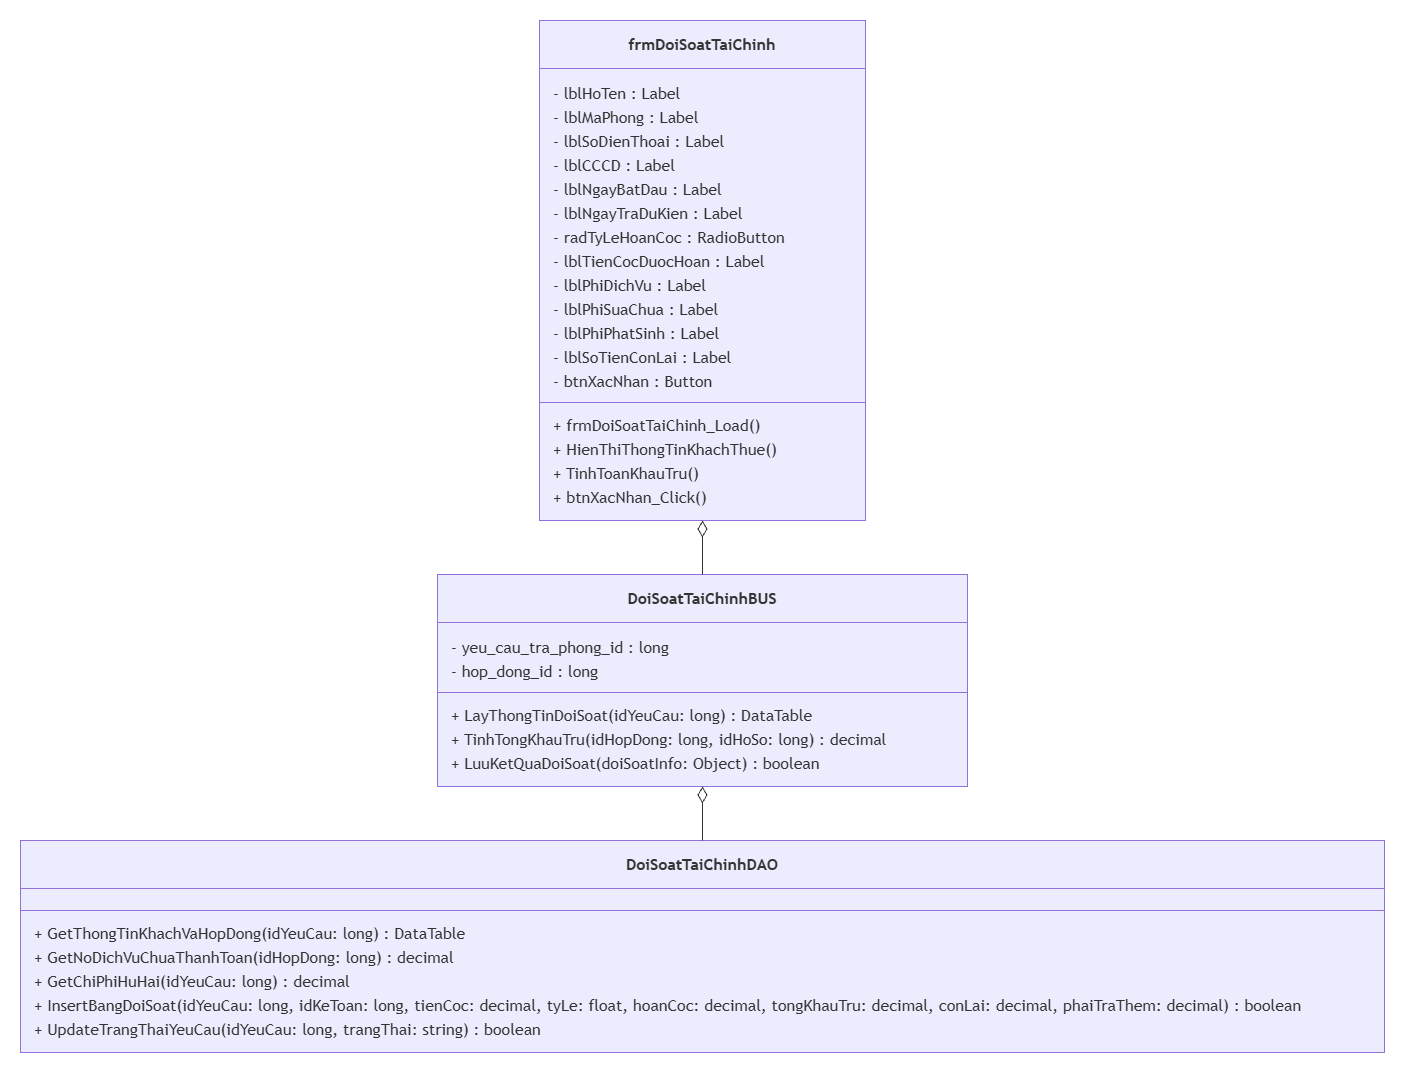

The diagram above was exported from draw.io. Its source (the exported page's mxGraphModel, read from the mxfile embedded in the PNG):
<mxGraphModel dx="1030" dy="527" grid="1" gridSize="10" guides="1" tooltips="1" connect="1" arrows="1" fold="1" page="1" pageScale="1" pageWidth="900" pageHeight="1600" math="0" shadow="0">
  <root>
    <mxCell id="0" />
    <mxCell id="1" parent="0" />
    <UserObject label="" mermaidData="{&#10;  &quot;data&quot;: &quot;classDiagram\n    class frmDoiSoatTaiChinh {\n        - lblHoTen : Label\n        - lblMaPhong : Label\n        - lblSoDienThoai : Label\n        - lblCCCD : Label\n        - lblNgayBatDau : Label\n        - lblNgayTraDuKien : Label\n        - radTyLeHoanCoc : RadioButton\n        - lblTienCocDuocHoan : Label\n        - lblPhiDichVu : Label\n        - lblPhiSuaChua : Label\n        - lblPhiPhatSinh : Label\n        - lblSoTienConLai : Label\n        - btnXacNhan : Button\n        + frmDoiSoatTaiChinh_Load()\n        + HienThiThongTinKhachThue()\n        + TinhToanKhauTru()\n        + btnXacNhan_Click()\n    }\n\n    class DoiSoatTaiChinhBUS {\n        - yeu_cau_tra_phong_id : long\n        - hop_dong_id : long\n        + LayThongTinDoiSoat(idYeuCau: long) : DataTable\n        + TinhTongKhauTru(idHopDong: long, idHoSo: long) : decimal\n        + LuuKetQuaDoiSoat(doiSoatInfo: Object) : boolean\n    }\n\n    class DoiSoatTaiChinhDAO {\n        + GetThongTinKhachVaHopDong(idYeuCau: long) : DataTable\n        + GetNoDichVuChuaThanhToan(idHopDong: long) : decimal\n        + GetChiPhiHuHai(idYeuCau: long) : decimal\n        + InsertBangDoiSoat(idYeuCau: long, idKeToan: long, tienCoc: decimal, tyLe: float, hoanCoc: decimal, tongKhauTru: decimal, conLai: decimal, phaiTraThem: decimal) : boolean\n        + UpdateTrangThaiYeuCau(idYeuCau: long, trangThai: string) : boolean\n    }\n\n    frmDoiSoatTaiChinh o-- DoiSoatTaiChinhBUS\n    DoiSoatTaiChinhBUS o-- DoiSoatTaiChinhDAO&quot;,&#10;  &quot;config&quot;: null&#10;}" id="JwijImFgAjhLFF5QFTdE-1">
      <mxCell connectable="0" parent="1" style="group;transparentBounds=1;editIcon=1;lockedGroup=0;groupPadding=20;" vertex="1">
        <mxGeometry as="geometry" />
      </mxCell>
    </UserObject>
    <UserObject label="&lt;b&gt;frmDoiSoatTaiChinh&lt;/b&gt;" mermaidId="n:frmDoiSoatTaiChinh" mermaidBaseStyle="swimlane;html=1;fontStyle=0;fontSize=16;align=center;verticalAlign=middle;horizontal=1;childLayout=stackLayout;startSize=48;horizontalStack=0;resizeParent=1;resizeParentMax=0;resizeLast=0;collapsible=0;marginTop=12;marginBottom=12;stackSpacing=0;swimlaneFillColor=light-dark(#ECECFF,#1f2020);whiteSpace=wrap;fillColor=light-dark(#ECECFF,#1f2020);strokeColor=light-dark(#9370DB,#cccccc);fontColor=light-dark(#333333,#cccccc);fontFamily=Trebuchet MS,Verdana,Arial,sans-serif;" mermaidBaseValue="&lt;b&gt;frmDoiSoatTaiChinh&lt;/b&gt;" id="JwijImFgAjhLFF5QFTdE-2">
      <mxCell parent="JwijImFgAjhLFF5QFTdE-1" style="swimlane;html=1;fontStyle=0;fontSize=16;align=center;verticalAlign=middle;horizontal=1;childLayout=stackLayout;startSize=48;horizontalStack=0;resizeParent=1;resizeParentMax=0;resizeLast=0;collapsible=0;marginTop=12;marginBottom=12;stackSpacing=0;swimlaneFillColor=light-dark(#ECECFF,#1f2020);whiteSpace=wrap;fillColor=light-dark(#ECECFF,#1f2020);strokeColor=light-dark(#9370DB,#cccccc);fontColor=light-dark(#333333,#cccccc);fontFamily=Trebuchet MS,Verdana,Arial,sans-serif;" vertex="1">
        <mxGeometry height="500" width="326" x="559" y="40" as="geometry" />
      </mxCell>
    </UserObject>
    <mxCell id="JwijImFgAjhLFF5QFTdE-3" parent="JwijImFgAjhLFF5QFTdE-2" style="text;fontSize=16;strokeColor=none;fillColor=none;align=left;verticalAlign=middle;spacingLeft=12;spacingRight=12;overflow=hidden;rotatable=0;points=[[0,0.5],[1,0.5]];portConstraint=eastwest;fontFamily=Trebuchet MS,Verdana,Arial,sans-serif;fontColor=light-dark(#333333,#cccccc);" value="- lblHoTen : Label" vertex="1">
      <mxGeometry height="24" width="326" y="60" as="geometry" />
    </mxCell>
    <mxCell id="JwijImFgAjhLFF5QFTdE-4" parent="JwijImFgAjhLFF5QFTdE-2" style="text;fontSize=16;strokeColor=none;fillColor=none;align=left;verticalAlign=middle;spacingLeft=12;spacingRight=12;overflow=hidden;rotatable=0;points=[[0,0.5],[1,0.5]];portConstraint=eastwest;fontFamily=Trebuchet MS,Verdana,Arial,sans-serif;fontColor=light-dark(#333333,#cccccc);" value="- lblMaPhong : Label" vertex="1">
      <mxGeometry height="24" width="326" y="84" as="geometry" />
    </mxCell>
    <mxCell id="JwijImFgAjhLFF5QFTdE-5" parent="JwijImFgAjhLFF5QFTdE-2" style="text;fontSize=16;strokeColor=none;fillColor=none;align=left;verticalAlign=middle;spacingLeft=12;spacingRight=12;overflow=hidden;rotatable=0;points=[[0,0.5],[1,0.5]];portConstraint=eastwest;fontFamily=Trebuchet MS,Verdana,Arial,sans-serif;fontColor=light-dark(#333333,#cccccc);" value="- lblSoDienThoai : Label" vertex="1">
      <mxGeometry height="24" width="326" y="108" as="geometry" />
    </mxCell>
    <mxCell id="JwijImFgAjhLFF5QFTdE-6" parent="JwijImFgAjhLFF5QFTdE-2" style="text;fontSize=16;strokeColor=none;fillColor=none;align=left;verticalAlign=middle;spacingLeft=12;spacingRight=12;overflow=hidden;rotatable=0;points=[[0,0.5],[1,0.5]];portConstraint=eastwest;fontFamily=Trebuchet MS,Verdana,Arial,sans-serif;fontColor=light-dark(#333333,#cccccc);" value="- lblCCCD : Label" vertex="1">
      <mxGeometry height="24" width="326" y="132" as="geometry" />
    </mxCell>
    <mxCell id="JwijImFgAjhLFF5QFTdE-7" parent="JwijImFgAjhLFF5QFTdE-2" style="text;fontSize=16;strokeColor=none;fillColor=none;align=left;verticalAlign=middle;spacingLeft=12;spacingRight=12;overflow=hidden;rotatable=0;points=[[0,0.5],[1,0.5]];portConstraint=eastwest;fontFamily=Trebuchet MS,Verdana,Arial,sans-serif;fontColor=light-dark(#333333,#cccccc);" value="- lblNgayBatDau : Label" vertex="1">
      <mxGeometry height="24" width="326" y="156" as="geometry" />
    </mxCell>
    <mxCell id="JwijImFgAjhLFF5QFTdE-8" parent="JwijImFgAjhLFF5QFTdE-2" style="text;fontSize=16;strokeColor=none;fillColor=none;align=left;verticalAlign=middle;spacingLeft=12;spacingRight=12;overflow=hidden;rotatable=0;points=[[0,0.5],[1,0.5]];portConstraint=eastwest;fontFamily=Trebuchet MS,Verdana,Arial,sans-serif;fontColor=light-dark(#333333,#cccccc);" value="- lblNgayTraDuKien : Label" vertex="1">
      <mxGeometry height="24" width="326" y="180" as="geometry" />
    </mxCell>
    <mxCell id="JwijImFgAjhLFF5QFTdE-9" parent="JwijImFgAjhLFF5QFTdE-2" style="text;fontSize=16;strokeColor=none;fillColor=none;align=left;verticalAlign=middle;spacingLeft=12;spacingRight=12;overflow=hidden;rotatable=0;points=[[0,0.5],[1,0.5]];portConstraint=eastwest;fontFamily=Trebuchet MS,Verdana,Arial,sans-serif;fontColor=light-dark(#333333,#cccccc);" value="- radTyLeHoanCoc : RadioButton" vertex="1">
      <mxGeometry height="24" width="326" y="204" as="geometry" />
    </mxCell>
    <mxCell id="JwijImFgAjhLFF5QFTdE-10" parent="JwijImFgAjhLFF5QFTdE-2" style="text;fontSize=16;strokeColor=none;fillColor=none;align=left;verticalAlign=middle;spacingLeft=12;spacingRight=12;overflow=hidden;rotatable=0;points=[[0,0.5],[1,0.5]];portConstraint=eastwest;fontFamily=Trebuchet MS,Verdana,Arial,sans-serif;fontColor=light-dark(#333333,#cccccc);" value="- lblTienCocDuocHoan : Label" vertex="1">
      <mxGeometry height="24" width="326" y="228" as="geometry" />
    </mxCell>
    <mxCell id="JwijImFgAjhLFF5QFTdE-11" parent="JwijImFgAjhLFF5QFTdE-2" style="text;fontSize=16;strokeColor=none;fillColor=none;align=left;verticalAlign=middle;spacingLeft=12;spacingRight=12;overflow=hidden;rotatable=0;points=[[0,0.5],[1,0.5]];portConstraint=eastwest;fontFamily=Trebuchet MS,Verdana,Arial,sans-serif;fontColor=light-dark(#333333,#cccccc);" value="- lblPhiDichVu : Label" vertex="1">
      <mxGeometry height="24" width="326" y="252" as="geometry" />
    </mxCell>
    <mxCell id="JwijImFgAjhLFF5QFTdE-12" parent="JwijImFgAjhLFF5QFTdE-2" style="text;fontSize=16;strokeColor=none;fillColor=none;align=left;verticalAlign=middle;spacingLeft=12;spacingRight=12;overflow=hidden;rotatable=0;points=[[0,0.5],[1,0.5]];portConstraint=eastwest;fontFamily=Trebuchet MS,Verdana,Arial,sans-serif;fontColor=light-dark(#333333,#cccccc);" value="- lblPhiSuaChua : Label" vertex="1">
      <mxGeometry height="24" width="326" y="276" as="geometry" />
    </mxCell>
    <mxCell id="JwijImFgAjhLFF5QFTdE-13" parent="JwijImFgAjhLFF5QFTdE-2" style="text;fontSize=16;strokeColor=none;fillColor=none;align=left;verticalAlign=middle;spacingLeft=12;spacingRight=12;overflow=hidden;rotatable=0;points=[[0,0.5],[1,0.5]];portConstraint=eastwest;fontFamily=Trebuchet MS,Verdana,Arial,sans-serif;fontColor=light-dark(#333333,#cccccc);" value="- lblPhiPhatSinh : Label" vertex="1">
      <mxGeometry height="24" width="326" y="300" as="geometry" />
    </mxCell>
    <mxCell id="JwijImFgAjhLFF5QFTdE-14" parent="JwijImFgAjhLFF5QFTdE-2" style="text;fontSize=16;strokeColor=none;fillColor=none;align=left;verticalAlign=middle;spacingLeft=12;spacingRight=12;overflow=hidden;rotatable=0;points=[[0,0.5],[1,0.5]];portConstraint=eastwest;fontFamily=Trebuchet MS,Verdana,Arial,sans-serif;fontColor=light-dark(#333333,#cccccc);" value="- lblSoTienConLai : Label" vertex="1">
      <mxGeometry height="24" width="326" y="324" as="geometry" />
    </mxCell>
    <mxCell id="JwijImFgAjhLFF5QFTdE-15" parent="JwijImFgAjhLFF5QFTdE-2" style="text;fontSize=16;strokeColor=none;fillColor=none;align=left;verticalAlign=middle;spacingLeft=12;spacingRight=12;overflow=hidden;rotatable=0;points=[[0,0.5],[1,0.5]];portConstraint=eastwest;fontFamily=Trebuchet MS,Verdana,Arial,sans-serif;fontColor=light-dark(#333333,#cccccc);" value="- btnXacNhan : Button" vertex="1">
      <mxGeometry height="24" width="326" y="348" as="geometry" />
    </mxCell>
    <mxCell id="JwijImFgAjhLFF5QFTdE-16" parent="JwijImFgAjhLFF5QFTdE-2" style="line;strokeWidth=1;fillColor=none;spacingLeft=3;spacingRight=3;rotatable=0;points=[];strokeColor=inherit;" vertex="1">
      <mxGeometry height="20" width="326" y="372" as="geometry" />
    </mxCell>
    <mxCell id="JwijImFgAjhLFF5QFTdE-17" parent="JwijImFgAjhLFF5QFTdE-2" style="text;fontSize=16;strokeColor=none;fillColor=none;align=left;verticalAlign=middle;spacingLeft=12;spacingRight=12;overflow=hidden;rotatable=0;points=[[0,0.5],[1,0.5]];portConstraint=eastwest;fontFamily=Trebuchet MS,Verdana,Arial,sans-serif;fontColor=light-dark(#333333,#cccccc);" value="+ frmDoiSoatTaiChinh_Load()" vertex="1">
      <mxGeometry height="24" width="326" y="392" as="geometry" />
    </mxCell>
    <mxCell id="JwijImFgAjhLFF5QFTdE-18" parent="JwijImFgAjhLFF5QFTdE-2" style="text;fontSize=16;strokeColor=none;fillColor=none;align=left;verticalAlign=middle;spacingLeft=12;spacingRight=12;overflow=hidden;rotatable=0;points=[[0,0.5],[1,0.5]];portConstraint=eastwest;fontFamily=Trebuchet MS,Verdana,Arial,sans-serif;fontColor=light-dark(#333333,#cccccc);" value="+ HienThiThongTinKhachThue()" vertex="1">
      <mxGeometry height="24" width="326" y="416" as="geometry" />
    </mxCell>
    <mxCell id="JwijImFgAjhLFF5QFTdE-19" parent="JwijImFgAjhLFF5QFTdE-2" style="text;fontSize=16;strokeColor=none;fillColor=none;align=left;verticalAlign=middle;spacingLeft=12;spacingRight=12;overflow=hidden;rotatable=0;points=[[0,0.5],[1,0.5]];portConstraint=eastwest;fontFamily=Trebuchet MS,Verdana,Arial,sans-serif;fontColor=light-dark(#333333,#cccccc);" value="+ TinhToanKhauTru()" vertex="1">
      <mxGeometry height="24" width="326" y="440" as="geometry" />
    </mxCell>
    <mxCell id="JwijImFgAjhLFF5QFTdE-20" parent="JwijImFgAjhLFF5QFTdE-2" style="text;fontSize=16;strokeColor=none;fillColor=none;align=left;verticalAlign=middle;spacingLeft=12;spacingRight=12;overflow=hidden;rotatable=0;points=[[0,0.5],[1,0.5]];portConstraint=eastwest;fontFamily=Trebuchet MS,Verdana,Arial,sans-serif;fontColor=light-dark(#333333,#cccccc);" value="+ btnXacNhan_Click()" vertex="1">
      <mxGeometry height="24" width="326" y="464" as="geometry" />
    </mxCell>
    <UserObject label="&lt;b&gt;DoiSoatTaiChinhBUS&lt;/b&gt;" mermaidId="n:DoiSoatTaiChinhBUS" mermaidBaseStyle="swimlane;html=1;fontStyle=0;fontSize=16;align=center;verticalAlign=middle;horizontal=1;childLayout=stackLayout;startSize=48;horizontalStack=0;resizeParent=1;resizeParentMax=0;resizeLast=0;collapsible=0;marginTop=12;marginBottom=12;stackSpacing=0;swimlaneFillColor=light-dark(#ECECFF,#1f2020);whiteSpace=wrap;fillColor=light-dark(#ECECFF,#1f2020);strokeColor=light-dark(#9370DB,#cccccc);fontColor=light-dark(#333333,#cccccc);fontFamily=Trebuchet MS,Verdana,Arial,sans-serif;" mermaidBaseValue="&lt;b&gt;DoiSoatTaiChinhBUS&lt;/b&gt;" id="JwijImFgAjhLFF5QFTdE-21">
      <mxCell parent="JwijImFgAjhLFF5QFTdE-1" style="swimlane;html=1;fontStyle=0;fontSize=16;align=center;verticalAlign=middle;horizontal=1;childLayout=stackLayout;startSize=48;horizontalStack=0;resizeParent=1;resizeParentMax=0;resizeLast=0;collapsible=0;marginTop=12;marginBottom=12;stackSpacing=0;swimlaneFillColor=light-dark(#ECECFF,#1f2020);whiteSpace=wrap;fillColor=light-dark(#ECECFF,#1f2020);strokeColor=light-dark(#9370DB,#cccccc);fontColor=light-dark(#333333,#cccccc);fontFamily=Trebuchet MS,Verdana,Arial,sans-serif;" vertex="1">
        <mxGeometry height="212" width="530" x="457" y="594" as="geometry" />
      </mxCell>
    </UserObject>
    <mxCell id="JwijImFgAjhLFF5QFTdE-22" parent="JwijImFgAjhLFF5QFTdE-21" style="text;fontSize=16;strokeColor=none;fillColor=none;align=left;verticalAlign=middle;spacingLeft=12;spacingRight=12;overflow=hidden;rotatable=0;points=[[0,0.5],[1,0.5]];portConstraint=eastwest;fontFamily=Trebuchet MS,Verdana,Arial,sans-serif;fontColor=light-dark(#333333,#cccccc);" value="- yeu_cau_tra_phong_id : long" vertex="1">
      <mxGeometry height="24" width="530" y="60" as="geometry" />
    </mxCell>
    <mxCell id="JwijImFgAjhLFF5QFTdE-23" parent="JwijImFgAjhLFF5QFTdE-21" style="text;fontSize=16;strokeColor=none;fillColor=none;align=left;verticalAlign=middle;spacingLeft=12;spacingRight=12;overflow=hidden;rotatable=0;points=[[0,0.5],[1,0.5]];portConstraint=eastwest;fontFamily=Trebuchet MS,Verdana,Arial,sans-serif;fontColor=light-dark(#333333,#cccccc);" value="- hop_dong_id : long" vertex="1">
      <mxGeometry height="24" width="530" y="84" as="geometry" />
    </mxCell>
    <mxCell id="JwijImFgAjhLFF5QFTdE-24" parent="JwijImFgAjhLFF5QFTdE-21" style="line;strokeWidth=1;fillColor=none;spacingLeft=3;spacingRight=3;rotatable=0;points=[];strokeColor=inherit;" vertex="1">
      <mxGeometry height="20" width="530" y="108" as="geometry" />
    </mxCell>
    <mxCell id="JwijImFgAjhLFF5QFTdE-25" parent="JwijImFgAjhLFF5QFTdE-21" style="text;fontSize=16;strokeColor=none;fillColor=none;align=left;verticalAlign=middle;spacingLeft=12;spacingRight=12;overflow=hidden;rotatable=0;points=[[0,0.5],[1,0.5]];portConstraint=eastwest;fontFamily=Trebuchet MS,Verdana,Arial,sans-serif;fontColor=light-dark(#333333,#cccccc);" value="+ LayThongTinDoiSoat(idYeuCau: long) : DataTable" vertex="1">
      <mxGeometry height="24" width="530" y="128" as="geometry" />
    </mxCell>
    <mxCell id="JwijImFgAjhLFF5QFTdE-26" parent="JwijImFgAjhLFF5QFTdE-21" style="text;fontSize=16;strokeColor=none;fillColor=none;align=left;verticalAlign=middle;spacingLeft=12;spacingRight=12;overflow=hidden;rotatable=0;points=[[0,0.5],[1,0.5]];portConstraint=eastwest;fontFamily=Trebuchet MS,Verdana,Arial,sans-serif;fontColor=light-dark(#333333,#cccccc);" value="+ TinhTongKhauTru(idHopDong: long, idHoSo: long) : decimal" vertex="1">
      <mxGeometry height="24" width="530" y="152" as="geometry" />
    </mxCell>
    <mxCell id="JwijImFgAjhLFF5QFTdE-27" parent="JwijImFgAjhLFF5QFTdE-21" style="text;fontSize=16;strokeColor=none;fillColor=none;align=left;verticalAlign=middle;spacingLeft=12;spacingRight=12;overflow=hidden;rotatable=0;points=[[0,0.5],[1,0.5]];portConstraint=eastwest;fontFamily=Trebuchet MS,Verdana,Arial,sans-serif;fontColor=light-dark(#333333,#cccccc);" value="+ LuuKetQuaDoiSoat(doiSoatInfo: Object) : boolean" vertex="1">
      <mxGeometry height="24" width="530" y="176" as="geometry" />
    </mxCell>
    <UserObject label="&lt;b&gt;DoiSoatTaiChinhDAO&lt;/b&gt;" mermaidId="n:DoiSoatTaiChinhDAO" mermaidBaseStyle="swimlane;html=1;fontStyle=0;fontSize=16;align=center;verticalAlign=middle;horizontal=1;childLayout=stackLayout;startSize=48;horizontalStack=0;resizeParent=1;resizeParentMax=0;resizeLast=0;collapsible=0;marginTop=12;marginBottom=12;stackSpacing=0;swimlaneFillColor=light-dark(#ECECFF,#1f2020);whiteSpace=wrap;fillColor=light-dark(#ECECFF,#1f2020);strokeColor=light-dark(#9370DB,#cccccc);fontColor=light-dark(#333333,#cccccc);fontFamily=Trebuchet MS,Verdana,Arial,sans-serif;" mermaidBaseValue="&lt;b&gt;DoiSoatTaiChinhDAO&lt;/b&gt;" id="JwijImFgAjhLFF5QFTdE-28">
      <mxCell parent="JwijImFgAjhLFF5QFTdE-1" style="swimlane;html=1;fontStyle=0;fontSize=16;align=center;verticalAlign=middle;horizontal=1;childLayout=stackLayout;startSize=48;horizontalStack=0;resizeParent=1;resizeParentMax=0;resizeLast=0;collapsible=0;marginTop=12;marginBottom=12;stackSpacing=0;swimlaneFillColor=light-dark(#ECECFF,#1f2020);whiteSpace=wrap;fillColor=light-dark(#ECECFF,#1f2020);strokeColor=light-dark(#9370DB,#cccccc);fontColor=light-dark(#333333,#cccccc);fontFamily=Trebuchet MS,Verdana,Arial,sans-serif;" vertex="1">
        <mxGeometry height="212" width="1364" x="40" y="860" as="geometry" />
      </mxCell>
    </UserObject>
    <mxCell id="JwijImFgAjhLFF5QFTdE-29" parent="JwijImFgAjhLFF5QFTdE-28" style="line;strokeWidth=1;fillColor=none;spacingLeft=3;spacingRight=3;rotatable=0;points=[];strokeColor=inherit;" vertex="1">
      <mxGeometry height="20" width="1364" y="60" as="geometry" />
    </mxCell>
    <mxCell id="JwijImFgAjhLFF5QFTdE-30" parent="JwijImFgAjhLFF5QFTdE-28" style="text;fontSize=16;strokeColor=none;fillColor=none;align=left;verticalAlign=middle;spacingLeft=12;spacingRight=12;overflow=hidden;rotatable=0;points=[[0,0.5],[1,0.5]];portConstraint=eastwest;fontFamily=Trebuchet MS,Verdana,Arial,sans-serif;fontColor=light-dark(#333333,#cccccc);" value="+ GetThongTinKhachVaHopDong(idYeuCau: long) : DataTable" vertex="1">
      <mxGeometry height="24" width="1364" y="80" as="geometry" />
    </mxCell>
    <mxCell id="JwijImFgAjhLFF5QFTdE-31" parent="JwijImFgAjhLFF5QFTdE-28" style="text;fontSize=16;strokeColor=none;fillColor=none;align=left;verticalAlign=middle;spacingLeft=12;spacingRight=12;overflow=hidden;rotatable=0;points=[[0,0.5],[1,0.5]];portConstraint=eastwest;fontFamily=Trebuchet MS,Verdana,Arial,sans-serif;fontColor=light-dark(#333333,#cccccc);" value="+ GetNoDichVuChuaThanhToan(idHopDong: long) : decimal" vertex="1">
      <mxGeometry height="24" width="1364" y="104" as="geometry" />
    </mxCell>
    <mxCell id="JwijImFgAjhLFF5QFTdE-32" parent="JwijImFgAjhLFF5QFTdE-28" style="text;fontSize=16;strokeColor=none;fillColor=none;align=left;verticalAlign=middle;spacingLeft=12;spacingRight=12;overflow=hidden;rotatable=0;points=[[0,0.5],[1,0.5]];portConstraint=eastwest;fontFamily=Trebuchet MS,Verdana,Arial,sans-serif;fontColor=light-dark(#333333,#cccccc);" value="+ GetChiPhiHuHai(idYeuCau: long) : decimal" vertex="1">
      <mxGeometry height="24" width="1364" y="128" as="geometry" />
    </mxCell>
    <mxCell id="JwijImFgAjhLFF5QFTdE-33" parent="JwijImFgAjhLFF5QFTdE-28" style="text;fontSize=16;strokeColor=none;fillColor=none;align=left;verticalAlign=middle;spacingLeft=12;spacingRight=12;overflow=hidden;rotatable=0;points=[[0,0.5],[1,0.5]];portConstraint=eastwest;fontFamily=Trebuchet MS,Verdana,Arial,sans-serif;fontColor=light-dark(#333333,#cccccc);" value="+ InsertBangDoiSoat(idYeuCau: long, idKeToan: long, tienCoc: decimal, tyLe: float, hoanCoc: decimal, tongKhauTru: decimal, conLai: decimal, phaiTraThem: decimal) : boolean" vertex="1">
      <mxGeometry height="24" width="1364" y="152" as="geometry" />
    </mxCell>
    <mxCell id="JwijImFgAjhLFF5QFTdE-34" parent="JwijImFgAjhLFF5QFTdE-28" style="text;fontSize=16;strokeColor=none;fillColor=none;align=left;verticalAlign=middle;spacingLeft=12;spacingRight=12;overflow=hidden;rotatable=0;points=[[0,0.5],[1,0.5]];portConstraint=eastwest;fontFamily=Trebuchet MS,Verdana,Arial,sans-serif;fontColor=light-dark(#333333,#cccccc);" value="+ UpdateTrangThaiYeuCau(idYeuCau: long, trangThai: string) : boolean" vertex="1">
      <mxGeometry height="24" width="1364" y="176" as="geometry" />
    </mxCell>
    <UserObject label="" mermaidId="e:frmDoiSoatTaiChinh-&gt;DoiSoatTaiChinhBUS#0" mermaidBaseStyle="curved=1;startArrow=diamondThin;startSize=14;startFill=0;endArrow=none;strokeColor=light-dark(#333333,#cccccc);exitX=0.5;exitY=1;entryX=0.5;entryY=0;" mermaidBaseValue="" id="JwijImFgAjhLFF5QFTdE-35">
      <mxCell edge="1" parent="JwijImFgAjhLFF5QFTdE-1" source="JwijImFgAjhLFF5QFTdE-2" style="curved=1;startArrow=diamondThin;startSize=14;startFill=0;endArrow=none;strokeColor=light-dark(#333333,#cccccc);exitX=0.5;exitY=1;entryX=0.5;entryY=0;rounded=0;" target="JwijImFgAjhLFF5QFTdE-21">
        <mxGeometry relative="1" as="geometry">
          <Array as="points" />
        </mxGeometry>
      </mxCell>
    </UserObject>
    <UserObject label="" mermaidId="e:DoiSoatTaiChinhBUS-&gt;DoiSoatTaiChinhDAO#0" mermaidBaseStyle="curved=1;startArrow=diamondThin;startSize=14;startFill=0;endArrow=none;strokeColor=light-dark(#333333,#cccccc);exitX=0.5;exitY=1;entryX=0.5;entryY=0;" mermaidBaseValue="" id="JwijImFgAjhLFF5QFTdE-36">
      <mxCell edge="1" parent="JwijImFgAjhLFF5QFTdE-1" source="JwijImFgAjhLFF5QFTdE-21" style="curved=1;startArrow=diamondThin;startSize=14;startFill=0;endArrow=none;strokeColor=light-dark(#333333,#cccccc);exitX=0.5;exitY=1;entryX=0.5;entryY=0;rounded=0;" target="JwijImFgAjhLFF5QFTdE-28">
        <mxGeometry relative="1" as="geometry">
          <Array as="points" />
        </mxGeometry>
      </mxCell>
    </UserObject>
  </root>
</mxGraphModel>